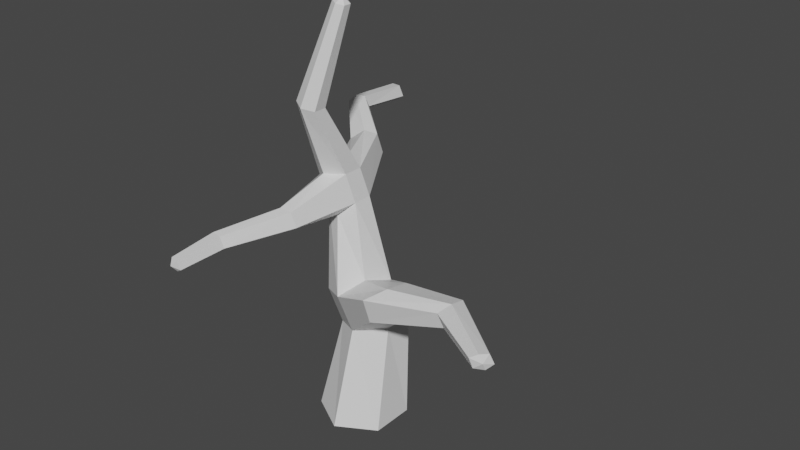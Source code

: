 # Source: tree.blend  (saved by Blender 2.90.8; exported with 4.5.12 LTS)
import bpy
from mathutils import Matrix  # noqa: F401  (used for matrix-valued properties, if any)

bpy.ops.wm.read_factory_settings(use_empty=True)
scene = bpy.context.scene
scene.name = 'Scene'

# ---- collections
col_collection = bpy.data.collections.new('Collection'); scene.collection.children.link(col_collection)

# ---- materials (node trees are filled in below, after node groups)
mat_material = bpy.data.materials.new('Material')
mat_material.alpha_threshold = 0.0
mat_material.use_transparent_shadow = False
mat_material.line_color = (0.0, 0.0, 0.0, 1.0)

# ---- material node trees
mat_material.use_nodes = True; mat_material.node_tree.nodes.clear()
_N = mat_material.node_tree.nodes; _L = mat_material.node_tree.links
n0 = _N.new('ShaderNodeOutputMaterial'); n0.name = 'Material Output'; n0.location = (300, 300)
n1 = _N.new('ShaderNodeBsdfPrincipled'); n1.name = 'Principled BSDF'; n1.location = (10, 300)
n1.distribution = 'GGX'
n1.subsurface_method = 'BURLEY'
n1.inputs[2].default_value = 0.4
n1.inputs[3].default_value = 1.45
n1.inputs[27].default_value = (0.0, 0.0, 0.0, 1.0)
n1.inputs[28].default_value = 1.0
_L.new(n1.outputs[0], n0.inputs[0])
n0.is_active_output = True

# ---- world
world_world = bpy.data.worlds.new('World'); scene.world = world_world
world_world.use_nodes = True; world_world.node_tree.nodes.clear()
_N = world_world.node_tree.nodes; _L = world_world.node_tree.links
n0 = _N.new('ShaderNodeOutputWorld'); n0.name = 'World Output'; n0.location = (300, 300)
n1 = _N.new('ShaderNodeBackground'); n1.name = 'Background'; n1.location = (10, 300)
n1.inputs[0].default_value = (0.05088, 0.05088, 0.05088, 1.0)
_L.new(n1.outputs[0], n0.inputs[0])
n0.is_active_output = True
world_world.color = (0.05088, 0.05088, 0.05088)
world_world.use_sun_shadow = False
world_world.sun_shadow_jitter_overblur = 0.0

# ---- meshes
me_cube = bpy.data.meshes.new('Cube')
me_cube.from_pydata([(0.0, 0.192, 0.0), (-0.1663, 0.09602, 0.0), (-0.1663, -0.09602, 0.0), (1.679e-08, -0.192, 0.0), (0.1663, -0.09602, 0.0), (0.1663, 0.09602, 0.0), (-0.003389, 0.2396, 0.4173), (-0.1279, 0.1648, 0.3819), (-0.1279, 0.01538, 0.3819), (-0.003389, -0.05934, 0.4173), (0.1293, 0.0177, 0.4454), (0.1386, 0.1409, 0.4828), (-0.04999, 0.1813, 0.5813), (-0.1651, 0.1122, 0.5485), (-0.1651, -0.02599, 0.5485), (-0.04999, -0.09507, 0.5813), (0.03271, -0.01561, 0.6542), (0.06511, 0.1122, 0.614), (-0.1329, 0.1928, 0.8731), (-0.2218, 0.1419, 0.9071), (-0.2218, 0.05399, 0.9071), (-0.1387, 0.01357, 0.8912), (-0.07531, 0.05399, 0.9488), (-0.07531, 0.1419, 0.9488), (-0.1995, 0.1633, 1.107), (-0.2571, 0.1262, 1.031), (-0.2571, 0.03832, 1.031), (-0.1898, -0.009068, 1.071), (-0.1107, 0.03832, 1.073), (-0.1107, 0.1262, 1.073), (-0.1839, -0.0139, 1.39), (-0.2333, -0.04319, 1.401), (-0.2333, -0.1018, 1.401), (-0.1839, -0.1311, 1.39), (-0.1346, -0.1018, 1.378), (-0.1346, -0.04319, 1.378), (-0.08572, 0.04715, 1.797), (-0.1155, 0.02945, 1.804), (-0.1155, -0.005946, 1.804), (-0.08572, -0.02364, 1.797), (-0.05592, -0.005946, 1.79), (-0.05592, 0.02945, 1.79), (-0.2795, 0.397, 0.9804), (-0.3335, 0.3506, 0.9855), (-0.2212, 0.3972, 1.022), (-0.313, 0.3811, 1.105), (-0.3558, 0.34, 1.069), (-0.2435, 0.3866, 1.105), (-0.4918, 0.5747, 1.099), (-0.5197, 0.5404, 1.098), (-0.4555, 0.5776, 1.124), (-0.5084, 0.5509, 1.174), (-0.5308, 0.5245, 1.148), (-0.4666, 0.5618, 1.174), (-0.4921, 0.8283, 1.076), (-0.5301, 0.8055, 1.076), (-0.4573, 0.8204, 1.102), (-0.5168, 0.8168, 1.152), (-0.5466, 0.7979, 1.127), (-0.4738, 0.8127, 1.153), (0.19, -0.166, 0.5863), (0.2584, -0.06695, 0.5699), (0.2512, 0.03674, 0.6027), (0.1816, -0.1959, 0.6984), (0.2415, -0.118, 0.7373), (0.2401, -0.002448, 0.714), (0.5158, -0.1107, 0.6654), (0.5578, -0.04897, 0.6632), (0.5483, 0.01477, 0.6815), (0.4976, -0.1287, 0.7322), (0.5282, -0.08003, 0.7623), (0.5287, -0.009084, 0.7475), (0.7799, -0.2834, 0.6886), (0.8203, -0.2622, 0.6875), (0.8335, -0.2253, 0.6992), (0.7648, -0.2885, 0.7292), (0.7952, -0.2712, 0.748), (0.816, -0.233, 0.7394), (-0.2373, -0.1869, 0.8967), (-0.1917, -0.218, 0.8899), (-0.1444, -0.2203, 0.9191), (-0.2563, -0.1955, 0.9627), (-0.2203, -0.2309, 0.9889), (-0.1635, -0.2289, 0.9852), (-0.3666, -0.4283, 0.8584), (-0.3363, -0.4574, 0.8522), (-0.301, -0.4658, 0.8743), (-0.382, -0.4339, 0.9087), (-0.3594, -0.4658, 0.9276), (-0.3164, -0.4715, 0.9246), (-0.3717, -0.6424, 0.8466), (-0.3479, -0.6652, 0.8418), (-0.3203, -0.6718, 0.859), (-0.3837, -0.6468, 0.8859), (-0.366, -0.6718, 0.9008), (-0.3324, -0.6762, 0.8984), (-0.5083, 0.8375, 1.116), (-0.07995, 0.01175, 1.821), (-0.3645, -0.6838, 0.8664), (0.8189, -0.2775, 0.72), (0.0, 0.0, 0.0)], [], [(3, 9, 8, 2), (1, 7, 6, 0), (0, 6, 11, 5), (4, 10, 9, 3), (2, 8, 7, 1), (5, 11, 10, 4), (6, 12, 17, 11), (17, 65, 62, 11), (8, 14, 13, 7), (16, 64, 65, 17), (9, 15, 14, 8), (7, 13, 12, 6), (17, 23, 22, 16), (15, 21, 20, 14), (13, 19, 18, 12), (12, 18, 23, 17), (16, 22, 21, 15), (14, 20, 19, 13), (18, 42, 44, 23), (22, 80, 79, 21), (20, 26, 25, 19), (23, 29, 28, 22), (26, 81, 82, 27), (24, 45, 46, 25), (29, 35, 34, 28), (27, 33, 32, 26), (25, 31, 30, 24), (24, 30, 35, 29), (28, 34, 33, 27), (26, 32, 31, 25), (34, 40, 39, 33), (32, 38, 37, 31), (35, 41, 40, 34), (33, 39, 38, 32), (31, 37, 36, 30), (30, 36, 41, 35), (29, 47, 45, 24), (25, 46, 43, 19), (19, 43, 42, 18), (23, 44, 47, 29), (45, 51, 52, 46), (46, 52, 49, 43), (43, 49, 48, 42), (47, 53, 51, 45), (42, 48, 50, 44), (44, 50, 53, 47), (48, 54, 56, 50), (50, 56, 59, 53), (51, 57, 58, 52), (49, 55, 54, 48), (52, 58, 55, 49), (53, 59, 57, 51), (10, 61, 60, 9), (11, 62, 61, 10), (15, 63, 64, 16), (9, 60, 63, 15), (60, 66, 69, 63), (61, 67, 66, 60), (64, 70, 71, 65), (62, 68, 67, 61), (65, 71, 68, 62), (63, 69, 70, 64), (71, 77, 74, 68), (69, 75, 76, 70), (67, 73, 72, 66), (66, 72, 75, 69), (70, 76, 77, 71), (68, 74, 73, 67), (20, 78, 81, 26), (28, 83, 80, 22), (27, 82, 83, 28), (21, 79, 78, 20), (78, 84, 87, 81), (82, 88, 89, 83), (80, 86, 85, 79), (83, 89, 86, 80), (79, 85, 84, 78), (81, 87, 88, 82), (89, 95, 92, 86), (87, 93, 94, 88), (85, 91, 90, 84), (84, 90, 93, 87), (88, 94, 95, 89), (86, 92, 91, 85), (56, 96, 59), (57, 96, 58), (55, 96, 54), (58, 96, 55), (59, 96, 57), (54, 96, 56), (41, 97, 40), (39, 97, 38), (37, 97, 36), (36, 97, 41), (40, 97, 39), (38, 97, 37), (91, 98, 90), (90, 98, 93), (94, 98, 95), (92, 98, 91), (95, 98, 92), (93, 98, 94), (75, 99, 76), (73, 99, 72), (72, 99, 75), (76, 99, 77), (74, 99, 73), (77, 99, 74), (5, 4, 100), (3, 2, 100), (1, 0, 100), (0, 5, 100), (4, 3, 100), (2, 1, 100)])
_uv = me_cube.uv_layers.new(name='UVMap')
_uv.uv.foreach_set('vector', [0.0, 0.0, 0.0, 0.0, 0.0, 0.0, 0.0, 0.0, 0.0, 0.0, 0.0, 0.0, 0.0, 0.0, 0.0, 0.0, 0.0, 0.0, 0.0, 0.0, 0.0, 0.0, 0.0, 0.0, 0.0, 0.0, 0.0, 0.0, 0.0, 0.0, 0.0, 0.0, 0.0, 0.0, 0.0, 0.0, 0.0, 0.0, 0.0, 0.0, 0.0, 0.0, 0.0, 0.0, 0.0, 0.0, 0.0, 0.0, 0.0, 0.0, 0.0, 0.0, 0.0, 0.0, 0.0, 0.0, 0.0, 0.0, 0.0, 0.0, 0.0, 0.0, 0.0, 0.0, 0.0, 0.0, 0.0, 0.0, 0.0, 0.0, 0.0, 0.0, 0.0, 0.0, 0.0, 0.0, 0.0, 0.0, 0.0, 0.0, 0.0, 0.0, 0.0, 0.0, 0.0, 0.0, 0.0, 0.0, 0.0, 0.0, 0.0, 0.0, 0.0, 0.0, 0.0, 0.0, 0.0, 0.0, 0.0, 0.0, 0.0, 0.0, 0.0, 0.0, 0.0, 0.0, 0.0, 0.0, 0.0, 0.0, 0.0, 0.0, 0.0, 0.0, 0.0, 0.0, 0.0, 0.0, 0.0, 0.0, 0.0, 0.0, 0.0, 0.0, 0.0, 0.0, 0.0, 0.0, 0.0, 0.0, 0.0, 0.0, 0.0, 0.0, 0.0, 0.0, 0.0, 0.0, 0.0, 0.0, 0.0, 0.0, 0.0, 0.0, 0.0, 0.0, 0.0, 0.0, 0.0, 0.0, 0.0, 0.0, 0.0, 0.0, 0.0, 0.0, 0.0, 0.0, 0.0, 0.0, 0.0, 0.0, 0.0, 0.0, 0.0, 0.0, 0.0, 0.0, 0.0, 0.0, 0.0, 0.0, 0.0, 0.0, 0.0, 0.0, 0.0, 0.0, 0.0, 0.0, 0.0, 0.0, 0.0, 0.0, 0.0, 0.0, 0.0, 0.0, 0.0, 0.0, 0.0, 0.0, 0.0, 0.0, 0.0, 0.0, 0.0, 0.0, 0.0, 0.0, 0.0, 0.0, 0.0, 0.0, 0.0, 0.0, 0.0, 0.0, 0.0, 0.0, 0.0, 0.0, 0.0, 0.0, 0.0, 0.0, 0.0, 0.0, 0.0, 0.0, 0.0, 0.0, 0.0, 0.0, 0.0, 0.0, 0.0, 0.0, 0.0, 0.0, 0.0, 0.0, 0.0, 0.0, 0.0, 0.0, 0.0, 0.0, 0.0, 0.0, 0.0, 0.0, 0.0, 0.0, 0.0, 0.0, 0.0, 0.0, 0.0, 0.0, 0.0, 0.0, 0.0, 0.0, 0.0, 0.0, 0.0, 0.0, 0.0, 0.0, 0.0, 0.0, 0.0, 0.0, 0.0, 0.0, 0.0, 0.0, 0.0, 0.0, 0.0, 0.0, 0.0, 0.0, 0.0, 0.0, 0.0, 0.0, 0.0, 0.0, 0.0, 0.0, 0.0, 0.0, 0.0, 0.0, 0.0, 0.0, 0.0, 0.0, 0.0, 0.0, 0.0, 0.0, 0.0, 0.0, 0.0, 0.0, 0.0, 0.0, 0.0, 0.0, 0.0, 0.0, 0.0, 0.0, 0.0, 0.0, 0.0, 0.0, 0.0, 0.0, 0.0, 0.0, 0.0, 0.0, 0.0, 0.0, 0.0, 0.0, 0.0, 0.0, 0.0, 0.0, 0.0, 0.0, 0.0, 0.0, 0.0, 0.0, 0.0, 0.0, 0.0, 0.0, 0.0, 0.0, 0.0, 0.0, 0.0, 0.0, 0.0, 0.0, 0.0, 0.0, 0.0, 0.0, 0.0, 0.0, 0.0, 0.0, 0.0, 0.0, 0.0, 0.0, 0.0, 0.0, 0.0, 0.0, 0.0, 0.0, 0.0, 0.0, 0.0, 0.0, 0.0, 0.0, 0.0, 0.0, 0.0, 0.0, 0.0, 0.0, 0.0, 0.0, 0.0, 0.0, 0.0, 0.0, 0.0, 0.0, 0.0, 0.0, 0.0, 0.0, 0.0, 0.0, 0.0, 0.0, 0.0, 0.0, 0.0, 0.0, 0.0, 0.0, 0.0, 0.0, 0.0, 0.0, 0.0, 0.0, 0.0, 0.0, 0.0, 0.0, 0.0, 0.0, 0.0, 0.0, 0.0, 0.0, 0.0, 0.0, 0.0, 0.0, 0.0, 0.0, 0.0, 0.0, 0.0, 0.0, 0.0, 0.0, 0.0, 0.0, 0.0, 0.0, 0.0, 0.0, 0.0, 0.0, 0.0, 0.0, 0.0, 0.0, 0.0, 0.0, 0.0, 0.0, 0.0, 0.0, 0.0, 0.0, 0.0, 0.0, 0.0, 0.0, 0.0, 0.0, 0.0, 0.0, 0.0, 0.0, 0.0, 0.0, 0.0, 0.0, 0.0, 0.0, 0.0, 0.0, 0.0, 0.0, 0.0, 0.0, 0.0, 0.0, 0.0, 0.0, 0.0, 0.0, 0.0, 0.0, 0.0, 0.0, 0.0, 0.0, 0.0, 0.0, 0.0, 0.0, 0.0, 0.0, 0.0, 0.0, 0.0, 0.0, 0.0, 0.0, 0.0, 0.0, 0.0, 0.0, 0.0, 0.0, 0.0, 0.0, 0.0, 0.0, 0.0, 0.0, 0.0, 0.0, 0.0, 0.0, 0.0, 0.0, 0.0, 0.0, 0.0, 0.0, 0.0, 0.0, 0.0, 0.0, 0.0, 0.0, 0.0, 0.0, 0.0, 0.0, 0.0, 0.0, 0.0, 0.0, 0.0, 0.0, 0.0, 0.0, 0.0, 0.0, 0.0, 0.0, 0.0, 0.0, 0.0, 0.0, 0.0, 0.0, 0.0, 0.0, 0.0, 0.0, 0.0, 0.0, 0.0, 0.0, 0.0, 0.0, 0.0, 0.0, 0.0, 0.0, 0.0, 0.0, 0.0, 0.0, 0.0, 0.0, 0.0, 0.0, 0.0, 0.0, 0.0, 0.0, 0.0, 0.0, 0.0, 0.0, 0.0, 0.0, 0.0, 0.0, 0.0, 0.0, 0.0, 0.0, 0.0, 0.0, 0.0, 0.0, 0.0, 0.0, 0.0, 0.0, 0.0, 0.0, 0.0, 0.0, 0.0, 0.0, 0.0, 0.0, 0.0, 0.0, 0.0, 0.0, 0.0, 0.0, 0.0, 0.0, 0.0, 0.0, 0.0, 0.0, 0.0, 0.0, 0.0, 0.0, 0.0, 0.0, 0.0, 0.0, 0.0, 0.0, 0.0, 0.0, 0.0, 0.0, 0.0, 0.0, 0.0, 0.0, 0.0, 0.0, 0.0, 0.0, 0.0, 0.0, 0.0, 0.0, 0.0, 0.0, 0.0, 0.0, 0.0, 0.0, 0.0, 0.0, 0.0, 0.0, 0.0, 0.0, 0.0, 0.0, 0.0, 0.0, 0.0, 0.0, 0.0, 0.0, 0.0, 0.0, 0.0, 0.0, 0.0, 0.0, 0.0, 0.0, 0.0, 0.0, 0.0, 0.0, 0.0, 0.0, 0.0, 0.0, 0.0, 0.0, 0.0, 0.0, 0.0, 0.0, 0.0, 0.0, 0.0, 0.0, 0.0, 0.0, 0.0, 0.0, 0.0, 0.0, 0.0, 0.0, 0.0, 0.0, 0.0, 0.0, 0.0, 0.0, 0.0, 0.0, 0.0, 0.0, 0.0, 0.0, 0.0, 0.0, 0.0, 0.0, 0.0, 0.0, 0.0, 0.0, 0.0, 0.0, 0.0, 0.0, 0.0, 0.0, 0.0, 0.0, 0.0, 0.0, 0.0, 0.0, 0.0, 0.0, 0.0, 0.0, 0.0, 0.0, 0.0, 0.0, 0.0, 0.0, 0.0, 0.0, 0.0, 0.0, 0.0, 0.0, 0.0, 0.0, 0.0, 0.0, 0.0, 0.0, 0.0, 0.0, 0.0, 0.0, 0.0, 0.0, 0.0, 0.0, 0.0, 0.0, 0.0, 0.0, 0.0, 0.0, 0.0, 0.0, 0.0, 0.0, 0.0, 0.0, 0.0, 0.0, 0.0, 0.0, 0.0, 0.0, 0.0, 0.0, 0.0, 0.0, 0.0, 0.0, 0.0, 0.0, 0.0, 0.0, 0.0, 0.0, 0.0, 0.0, 0.0, 0.0, 0.0, 0.0, 0.0, 0.0, 0.0, 0.0, 0.0, 0.0, 0.0, 0.0, 0.0, 0.0, 0.0, 0.0, 0.0, 0.0, 0.0, 0.0, 0.0, 0.0, 0.0, 0.0, 0.0, 0.0, 0.0, 0.0, 0.0, 0.0, 0.0, 0.0, 0.0, 0.0, 0.0, 0.0, 0.0, 0.0, 0.0, 0.0, 0.0, 0.0, 0.0, 0.0, 0.0, 0.0, 0.0, 0.0, 0.0, 0.0, 0.0, 0.0, 0.0, 0.0, 0.0, 0.0, 0.0, 0.0, 0.0, 0.0, 0.0, 0.0, 0.0, 0.0, 0.0, 0.0, 0.0, 0.0, 0.0, 0.0, 0.0, 0.0, 0.0, 0.0])
me_cube.materials.append(mat_material)
me_cube.use_remesh_preserve_volume = False
me_cube.use_remesh_preserve_attributes = False
me_cube.use_mirror_vertex_groups = False
me_cube.update()

# ---- objects
ob_cube = bpy.data.objects.new('Cube', me_cube)

# ---- transforms, parenting, visibility, modifiers, constraints
ob_cube.location = (0.0, 0.0, 0.0)
ob_cube.lock_rotations_4d = False
ob_cube.empty_display_type = 'ARROWS'
ob_cube.lineart.crease_threshold = 0.0

# ---- collection membership
col_collection.objects.link(ob_cube)

# ---- scene / render settings (as saved in the file)
scene.frame_start = 1; scene.frame_end = 250; scene.frame_set(1)
scene.render.engine = 'BLENDER_EEVEE_NEXT'
scene.cycles.use_denoising = False
scene.cycles.samples = 128
scene.cycles.sampling_pattern = 'TABULATED_SOBOL'
scene.cycles.use_adaptive_sampling = False
scene.cycles.use_light_tree = False
scene.view_settings.view_transform = 'Filmic'
bpy.context.view_layer.update()

# ---- added for rendering (the .blend has no active camera and no usable light): camera, sun
cam_auto = bpy.data.cameras.new('AutoCamera')
cam_auto.lens = 50.0
cam_auto.sensor_width = 36.0
cam_auto.clip_end = 1000.0
ob_auto_camera = bpy.data.objects.new('AutoCamera', cam_auto)
scene.collection.objects.link(ob_auto_camera)
ob_auto_camera.location = (2.68318, -2.97077, 2.94226)
ob_auto_camera.rotation_euler = (1.09748, -7.21219e-08, 0.694738)
scene.camera = ob_auto_camera
light_auto_sun = bpy.data.lights.new('AutoSun', 'SUN')
light_auto_sun.energy = 3.0
light_auto_sun.angle = 0.0523599
ob_auto_sun = bpy.data.objects.new('AutoSun', light_auto_sun)
scene.collection.objects.link(ob_auto_sun)
ob_auto_sun.rotation_euler = (0.872665, 0.174533, 0.523599)
bpy.context.view_layer.update()
